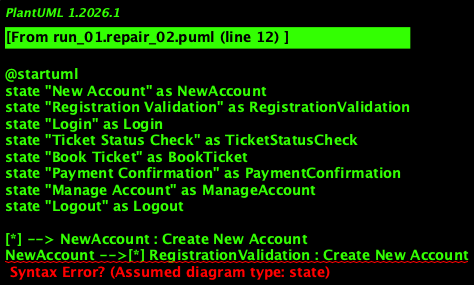

The diagram above was rendered by PlantUML. Its source (embedded in the PNG):
@startuml
state "New Account" as NewAccount
state "Registration Validation" as RegistrationValidation
state "Login" as Login
state "Ticket Status Check" as TicketStatusCheck
state "Book Ticket" as BookTicket
state "Payment Confirmation" as PaymentConfirmation
state "Manage Account" as ManageAccount
state "Logout" as Logout

[*] --> NewAccount : Create New Account
NewAccount -->[*] RegistrationValidation : Create New Account
RegistrationValidation --> Login : Successful Registration
Login --> TicketStatusCheck : Logged In User
TicketStatusCheck --> BookTicket : Check Ticket Status
BookTicket --> PaymentConfirmation : Book Ticket
PaymentConfirmation --> Login : Payment Confirmation
Login --> ManageAccount : Logged In User
ManageAccount --> Logout : Complete Action

Logout --> [*] : Log Out
@enduml